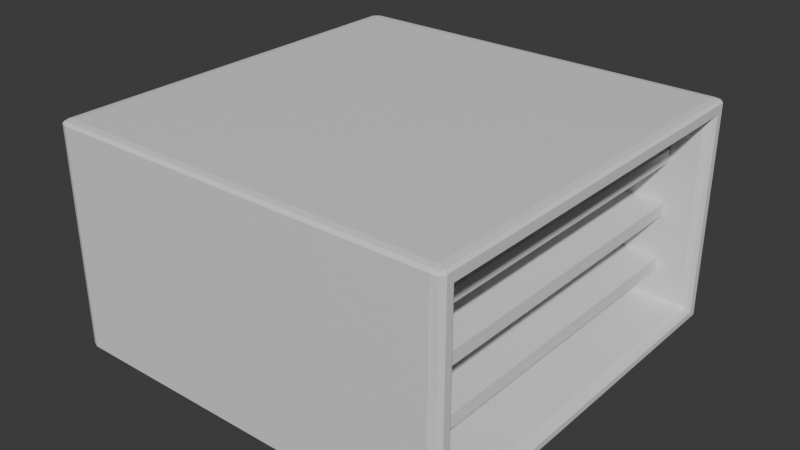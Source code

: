 # Source: Furnace.blend  (saved by Blender 4.1.23; exported with 4.5.12 LTS)
import bpy
from mathutils import Matrix  # noqa: F401  (used for matrix-valued properties, if any)

bpy.ops.wm.read_factory_settings(use_empty=True)
scene = bpy.context.scene
scene.name = 'Scene'

# ---- materials (node trees are filled in below, after node groups)
mat_material = bpy.data.materials.new('Material')
mat_material.alpha_threshold = 0.0
mat_material.use_transparent_shadow = False
mat_material.roughness = 0.5
mat_material.line_color = (0.0, 0.0, 0.0, 1.0)

# ---- material node trees
mat_material.use_nodes = True; mat_material.node_tree.nodes.clear()
_N = mat_material.node_tree.nodes; _L = mat_material.node_tree.links
n0 = _N.new('ShaderNodeOutputMaterial'); n0.name = 'Material Output'; n0.location = (300, 300)
n1 = _N.new('ShaderNodeBsdfPrincipled'); n1.name = 'Principled BSDF'; n1.location = (10, 300)
n1.inputs[3].default_value = 1.45
_L.new(n1.outputs[0], n0.inputs[0])
n0.is_active_output = True

# ---- world
world_world = bpy.data.worlds.new('World'); scene.world = world_world
world_world.use_nodes = True; world_world.node_tree.nodes.clear()
_N = world_world.node_tree.nodes; _L = world_world.node_tree.links
n0 = _N.new('ShaderNodeOutputWorld'); n0.name = 'World Output'; n0.location = (300, 300)
n1 = _N.new('ShaderNodeBackground'); n1.name = 'Background'; n1.location = (10, 300)
n1.inputs[0].default_value = (0.05088, 0.05088, 0.05088, 1.0)
_L.new(n1.outputs[0], n0.inputs[0])
n0.is_active_output = True
world_world.color = (0.05088, 0.05088, 0.05088)
world_world.use_sun_shadow = False
world_world.sun_shadow_jitter_overblur = 0.0

# ---- meshes
me_cube = bpy.data.meshes.new('Cube')
me_cube.from_pydata([(1.0, 1.0, 2.134), (1.0, 1.0, -1.0), (1.0, -1.0, 2.134), (1.0, -1.0, -1.0), (-1.0, 1.0, 2.134), (-0.8626, 0.9057, 1.912), (-1.0, 1.0, -1.0), (-0.8626, 0.9057, -0.7911), (-1.0, -1.0, 2.134), (-0.8626, -0.9057, 1.912), (-1.0, -1.0, -1.0), (-0.8626, -0.9057, -0.7911), (1.0, 0.9057, -0.7911), (1.0, 0.9057, 1.912), (1.0, -0.9057, -0.7911), (1.0, -0.9057, 1.912)], [], [(0, 4, 8, 2), (3, 2, 8, 10), (10, 8, 4, 6), (6, 1, 3, 10), (12, 1, 0, 2, 3, 14, 15, 13), (14, 3, 1, 12), (6, 4, 0, 1), (9, 5, 13, 15), (14, 11, 9, 15), (11, 7, 5, 9), (7, 11, 14, 12), (13, 5, 7, 12)])
_uv = me_cube.uv_layers.new(name='UVMap')
_uv.uv.foreach_set('vector', [0.625, 0.5, 0.875, 0.5, 0.875, 0.75, 0.625, 0.75, 0.375, 0.75, 0.625, 0.75, 0.625, 1.0, 0.375, 1.0, 0.375, 0.0, 0.625, 0.0, 0.625, 0.25, 0.375, 0.25, 0.125, 0.5, 0.375, 0.5, 0.375, 0.75, 0.125, 0.75, 0.3917, 0.5118, 0.375, 0.5, 0.625, 0.5, 0.625, 0.75, 0.375, 0.75, 0.3917, 0.7382, 0.6073, 0.7382, 0.6073, 0.5118, 0.3917, 0.7382, 0.375, 0.75, 0.375, 0.5, 0.3917, 0.5118, 0.375, 0.25, 0.625, 0.25, 0.625, 0.5, 0.375, 0.5, 0.875, 0.75, 0.875, 0.5, 0.6601, 0.5, 0.6601, 0.75, 0.375, 0.7851, 0.375, 1.0, 0.625, 1.0, 0.625, 0.7851, 0.375, 0.0, 0.375, 0.25, 0.625, 0.25, 0.625, 0.0, 0.125, 0.5, 0.125, 0.75, 0.3399, 0.75, 0.3399, 0.5, 0.625, 0.4649, 0.625, 0.25, 0.375, 0.25, 0.375, 0.4649])
me_cube.materials.append(mat_material)
me_cube.use_mirror_vertex_groups = False
me_cube.update()
me_cube_002 = bpy.data.meshes.new('Cube.002')
me_cube_002.from_pydata([(-1.0, -1.0, -1.0), (-1.0, -1.0, 1.0), (-1.0, 1.0, -1.0), (-1.0, 1.0, 1.0), (1.0, -1.0, -1.0), (1.0, -1.0, 1.0), (1.0, 1.0, -1.0), (1.0, 1.0, 1.0)], [], [(0, 1, 3, 2), (2, 3, 7, 6), (6, 7, 5, 4), (4, 5, 1, 0), (2, 6, 4, 0), (7, 3, 1, 5)])
_uv = me_cube_002.uv_layers.new(name='UVMap')
_uv.uv.foreach_set('vector', [0.375, 0.0, 0.625, 0.0, 0.625, 0.25, 0.375, 0.25, 0.375, 0.25, 0.625, 0.25, 0.625, 0.5, 0.375, 0.5, 0.375, 0.5, 0.625, 0.5, 0.625, 0.75, 0.375, 0.75, 0.375, 0.75, 0.625, 0.75, 0.625, 1.0, 0.375, 1.0, 0.125, 0.5, 0.375, 0.5, 0.375, 0.75, 0.125, 0.75, 0.625, 0.5, 0.875, 0.5, 0.875, 0.75, 0.625, 0.75])
me_cube_002.update()
me_cube_003 = bpy.data.meshes.new('Cube.003')
me_cube_003.from_pydata([(-1.0, -1.0, -1.0), (-1.0, -1.0, 1.0), (-1.0, 1.0, -1.0), (-1.0, 1.0, 1.0), (1.0, -1.0, -1.0), (1.0, -1.0, 1.0), (1.0, 1.0, -1.0), (1.0, 1.0, 1.0)], [], [(0, 1, 3, 2), (2, 3, 7, 6), (6, 7, 5, 4), (4, 5, 1, 0), (2, 6, 4, 0), (7, 3, 1, 5)])
_uv = me_cube_003.uv_layers.new(name='UVMap')
_uv.uv.foreach_set('vector', [0.375, 0.0, 0.625, 0.0, 0.625, 0.25, 0.375, 0.25, 0.375, 0.25, 0.625, 0.25, 0.625, 0.5, 0.375, 0.5, 0.375, 0.5, 0.625, 0.5, 0.625, 0.75, 0.375, 0.75, 0.375, 0.75, 0.625, 0.75, 0.625, 1.0, 0.375, 1.0, 0.125, 0.5, 0.375, 0.5, 0.375, 0.75, 0.125, 0.75, 0.625, 0.5, 0.875, 0.5, 0.875, 0.75, 0.625, 0.75])
me_cube_003.update()
me_cube_004 = bpy.data.meshes.new('Cube.004')
me_cube_004.from_pydata([(-1.0, -1.0, -1.0), (-1.0, -1.0, 1.0), (-1.0, 1.0, -1.0), (-1.0, 1.0, 1.0), (1.0, -1.0, -1.0), (1.0, -1.0, 1.0), (1.0, 1.0, -1.0), (1.0, 1.0, 1.0)], [], [(0, 1, 3, 2), (2, 3, 7, 6), (6, 7, 5, 4), (4, 5, 1, 0), (2, 6, 4, 0), (7, 3, 1, 5)])
_uv = me_cube_004.uv_layers.new(name='UVMap')
_uv.uv.foreach_set('vector', [0.375, 0.0, 0.625, 0.0, 0.625, 0.25, 0.375, 0.25, 0.375, 0.25, 0.625, 0.25, 0.625, 0.5, 0.375, 0.5, 0.375, 0.5, 0.625, 0.5, 0.625, 0.75, 0.375, 0.75, 0.375, 0.75, 0.625, 0.75, 0.625, 1.0, 0.375, 1.0, 0.125, 0.5, 0.375, 0.5, 0.375, 0.75, 0.125, 0.75, 0.625, 0.5, 0.875, 0.5, 0.875, 0.75, 0.625, 0.75])
me_cube_004.update()

# ---- objects
ob_furnace = bpy.data.objects.new('Furnace', me_cube)
ob_plate1 = bpy.data.objects.new('Plate1', me_cube_002)
ob_plate2 = bpy.data.objects.new('Plate2', me_cube_003)
ob_plate3 = bpy.data.objects.new('Plate3', me_cube_004)

# ---- transforms, parenting, visibility, modifiers, constraints
ob_furnace.location = (-1.536, 0.0, 1.345)
ob_furnace.scale = (1.354, 1.354, 0.4773)
ob_furnace.lock_rotations_4d = False
ob_furnace.empty_display_type = 'ARROWS'
ob_furnace.lineart.crease_threshold = 0.0
_m = ob_furnace.modifiers.new('Bevel', 'BEVEL')
_m.width = 0.05
_m.width_pct = 0.05
_m.segments = 2
ob_plate1.location = (-1.651, 0.0, 1.968)
ob_plate1.scale = (1.218, 1.245, -0.04212)
ob_plate2.location = (-1.651, 0.0, 1.609)
ob_plate2.scale = (1.218, 1.245, -0.04212)
ob_plate3.location = (-1.651, 0.0, 1.226)
ob_plate3.scale = (1.218, 1.245, -0.04212)

# ---- collection membership
scene.collection.objects.link(ob_furnace)
scene.collection.objects.link(ob_plate1)
scene.collection.objects.link(ob_plate2)
scene.collection.objects.link(ob_plate3)

# ---- scene / render settings (as saved in the file)
scene.frame_start = 1; scene.frame_end = 250; scene.frame_set(1)
scene.render.engine = 'BLENDER_EEVEE_NEXT'
scene.cycles.sampling_pattern = 'TABULATED_SOBOL'
scene.eevee.ray_tracing_options.trace_max_roughness = 0.0
bpy.context.view_layer.update()

# ---- added for rendering (the .blend has no active camera and no usable light): camera, sun
cam_auto = bpy.data.cameras.new('AutoCamera')
cam_auto.lens = 50.0
cam_auto.sensor_width = 36.0
cam_auto.clip_end = 1000.0
ob_auto_camera = bpy.data.objects.new('AutoCamera', cam_auto)
scene.collection.objects.link(ob_auto_camera)
ob_auto_camera.location = (2.26779, -4.56406, 4.65813)
ob_auto_camera.rotation_euler = (1.09748, -7.21219e-08, 0.694738)
scene.camera = ob_auto_camera
light_auto_sun = bpy.data.lights.new('AutoSun', 'SUN')
light_auto_sun.energy = 3.0
light_auto_sun.angle = 0.0523599
ob_auto_sun = bpy.data.objects.new('AutoSun', light_auto_sun)
scene.collection.objects.link(ob_auto_sun)
ob_auto_sun.rotation_euler = (0.872665, 0.174533, 0.523599)
bpy.context.view_layer.update()
